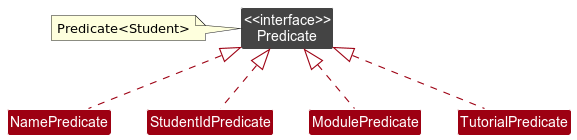

The diagram above was rendered by PlantUML. Its source (embedded in the PNG):
@startuml
!include style.puml
skinparam arrowThickness 1.1
skinparam arrowColor MODEL_COLOR
skinparam classBackgroundColor MODEL_COLOR

Class "<<interface>>\nPredicate" as PredicateStudent #444444

note left
Predicate<Student>
end note

NamePredicate .up.|> PredicateStudent
StudentIdPredicate .up.|> PredicateStudent
ModulePredicate .up.|> PredicateStudent
TutorialPredicate .up.|> PredicateStudent

@enduml